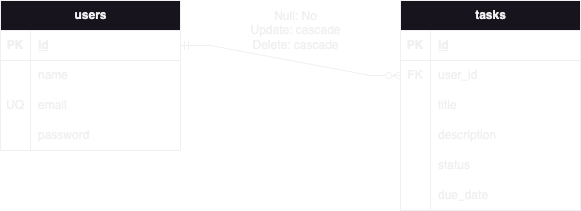

The diagram above was exported from draw.io. Its source (the exported page's mxGraphModel, read from the mxfile embedded in the PNG):
<mxGraphModel dx="1434" dy="854" grid="1" gridSize="10" guides="1" tooltips="1" connect="1" arrows="1" fold="1" page="1" pageScale="1" pageWidth="1169" pageHeight="827" math="0" shadow="0">
  <root>
    <mxCell id="0" />
    <mxCell id="1" parent="0" />
    <mxCell id="sz5veOiFhncaCPdRHXSh-1" value="users" style="shape=table;startSize=30;container=1;collapsible=1;childLayout=tableLayout;fixedRows=1;rowLines=0;fontStyle=1;align=center;resizeLast=1;html=1;" vertex="1" parent="1">
      <mxGeometry x="200" y="120" width="180" height="150" as="geometry" />
    </mxCell>
    <mxCell id="sz5veOiFhncaCPdRHXSh-2" value="" style="shape=tableRow;horizontal=0;startSize=0;swimlaneHead=0;swimlaneBody=0;fillColor=none;collapsible=0;dropTarget=0;points=[[0,0.5],[1,0.5]];portConstraint=eastwest;top=0;left=0;right=0;bottom=1;" vertex="1" parent="sz5veOiFhncaCPdRHXSh-1">
      <mxGeometry y="30" width="180" height="30" as="geometry" />
    </mxCell>
    <mxCell id="sz5veOiFhncaCPdRHXSh-3" value="PK" style="shape=partialRectangle;connectable=0;fillColor=none;top=0;left=0;bottom=0;right=0;fontStyle=1;overflow=hidden;whiteSpace=wrap;html=1;" vertex="1" parent="sz5veOiFhncaCPdRHXSh-2">
      <mxGeometry width="30" height="30" as="geometry">
        <mxRectangle width="30" height="30" as="alternateBounds" />
      </mxGeometry>
    </mxCell>
    <mxCell id="sz5veOiFhncaCPdRHXSh-4" value="id" style="shape=partialRectangle;connectable=0;fillColor=none;top=0;left=0;bottom=0;right=0;align=left;spacingLeft=6;fontStyle=5;overflow=hidden;whiteSpace=wrap;html=1;" vertex="1" parent="sz5veOiFhncaCPdRHXSh-2">
      <mxGeometry x="30" width="150" height="30" as="geometry">
        <mxRectangle width="150" height="30" as="alternateBounds" />
      </mxGeometry>
    </mxCell>
    <mxCell id="sz5veOiFhncaCPdRHXSh-5" value="" style="shape=tableRow;horizontal=0;startSize=0;swimlaneHead=0;swimlaneBody=0;fillColor=none;collapsible=0;dropTarget=0;points=[[0,0.5],[1,0.5]];portConstraint=eastwest;top=0;left=0;right=0;bottom=0;" vertex="1" parent="sz5veOiFhncaCPdRHXSh-1">
      <mxGeometry y="60" width="180" height="30" as="geometry" />
    </mxCell>
    <mxCell id="sz5veOiFhncaCPdRHXSh-6" value="" style="shape=partialRectangle;connectable=0;fillColor=none;top=0;left=0;bottom=0;right=0;editable=1;overflow=hidden;whiteSpace=wrap;html=1;" vertex="1" parent="sz5veOiFhncaCPdRHXSh-5">
      <mxGeometry width="30" height="30" as="geometry">
        <mxRectangle width="30" height="30" as="alternateBounds" />
      </mxGeometry>
    </mxCell>
    <mxCell id="sz5veOiFhncaCPdRHXSh-7" value="name" style="shape=partialRectangle;connectable=0;fillColor=none;top=0;left=0;bottom=0;right=0;align=left;spacingLeft=6;overflow=hidden;whiteSpace=wrap;html=1;" vertex="1" parent="sz5veOiFhncaCPdRHXSh-5">
      <mxGeometry x="30" width="150" height="30" as="geometry">
        <mxRectangle width="150" height="30" as="alternateBounds" />
      </mxGeometry>
    </mxCell>
    <mxCell id="sz5veOiFhncaCPdRHXSh-8" value="" style="shape=tableRow;horizontal=0;startSize=0;swimlaneHead=0;swimlaneBody=0;fillColor=none;collapsible=0;dropTarget=0;points=[[0,0.5],[1,0.5]];portConstraint=eastwest;top=0;left=0;right=0;bottom=0;" vertex="1" parent="sz5veOiFhncaCPdRHXSh-1">
      <mxGeometry y="90" width="180" height="30" as="geometry" />
    </mxCell>
    <mxCell id="sz5veOiFhncaCPdRHXSh-9" value="UQ" style="shape=partialRectangle;connectable=0;fillColor=none;top=0;left=0;bottom=0;right=0;editable=1;overflow=hidden;whiteSpace=wrap;html=1;" vertex="1" parent="sz5veOiFhncaCPdRHXSh-8">
      <mxGeometry width="30" height="30" as="geometry">
        <mxRectangle width="30" height="30" as="alternateBounds" />
      </mxGeometry>
    </mxCell>
    <mxCell id="sz5veOiFhncaCPdRHXSh-10" value="email" style="shape=partialRectangle;connectable=0;fillColor=none;top=0;left=0;bottom=0;right=0;align=left;spacingLeft=6;overflow=hidden;whiteSpace=wrap;html=1;" vertex="1" parent="sz5veOiFhncaCPdRHXSh-8">
      <mxGeometry x="30" width="150" height="30" as="geometry">
        <mxRectangle width="150" height="30" as="alternateBounds" />
      </mxGeometry>
    </mxCell>
    <mxCell id="sz5veOiFhncaCPdRHXSh-11" value="" style="shape=tableRow;horizontal=0;startSize=0;swimlaneHead=0;swimlaneBody=0;fillColor=none;collapsible=0;dropTarget=0;points=[[0,0.5],[1,0.5]];portConstraint=eastwest;top=0;left=0;right=0;bottom=0;" vertex="1" parent="sz5veOiFhncaCPdRHXSh-1">
      <mxGeometry y="120" width="180" height="30" as="geometry" />
    </mxCell>
    <mxCell id="sz5veOiFhncaCPdRHXSh-12" value="" style="shape=partialRectangle;connectable=0;fillColor=none;top=0;left=0;bottom=0;right=0;editable=1;overflow=hidden;whiteSpace=wrap;html=1;" vertex="1" parent="sz5veOiFhncaCPdRHXSh-11">
      <mxGeometry width="30" height="30" as="geometry">
        <mxRectangle width="30" height="30" as="alternateBounds" />
      </mxGeometry>
    </mxCell>
    <mxCell id="sz5veOiFhncaCPdRHXSh-13" value="password" style="shape=partialRectangle;connectable=0;fillColor=none;top=0;left=0;bottom=0;right=0;align=left;spacingLeft=6;overflow=hidden;whiteSpace=wrap;html=1;" vertex="1" parent="sz5veOiFhncaCPdRHXSh-11">
      <mxGeometry x="30" width="150" height="30" as="geometry">
        <mxRectangle width="150" height="30" as="alternateBounds" />
      </mxGeometry>
    </mxCell>
    <mxCell id="sz5veOiFhncaCPdRHXSh-27" value="tasks" style="shape=table;startSize=30;container=1;collapsible=1;childLayout=tableLayout;fixedRows=1;rowLines=0;fontStyle=1;align=center;resizeLast=1;html=1;" vertex="1" parent="1">
      <mxGeometry x="600" y="120" width="180" height="210" as="geometry" />
    </mxCell>
    <mxCell id="sz5veOiFhncaCPdRHXSh-28" value="" style="shape=tableRow;horizontal=0;startSize=0;swimlaneHead=0;swimlaneBody=0;fillColor=none;collapsible=0;dropTarget=0;points=[[0,0.5],[1,0.5]];portConstraint=eastwest;top=0;left=0;right=0;bottom=1;" vertex="1" parent="sz5veOiFhncaCPdRHXSh-27">
      <mxGeometry y="30" width="180" height="30" as="geometry" />
    </mxCell>
    <mxCell id="sz5veOiFhncaCPdRHXSh-29" value="PK" style="shape=partialRectangle;connectable=0;fillColor=none;top=0;left=0;bottom=0;right=0;fontStyle=1;overflow=hidden;whiteSpace=wrap;html=1;" vertex="1" parent="sz5veOiFhncaCPdRHXSh-28">
      <mxGeometry width="30" height="30" as="geometry">
        <mxRectangle width="30" height="30" as="alternateBounds" />
      </mxGeometry>
    </mxCell>
    <mxCell id="sz5veOiFhncaCPdRHXSh-30" value="id" style="shape=partialRectangle;connectable=0;fillColor=none;top=0;left=0;bottom=0;right=0;align=left;spacingLeft=6;fontStyle=5;overflow=hidden;whiteSpace=wrap;html=1;" vertex="1" parent="sz5veOiFhncaCPdRHXSh-28">
      <mxGeometry x="30" width="150" height="30" as="geometry">
        <mxRectangle width="150" height="30" as="alternateBounds" />
      </mxGeometry>
    </mxCell>
    <mxCell id="sz5veOiFhncaCPdRHXSh-66" style="shape=tableRow;horizontal=0;startSize=0;swimlaneHead=0;swimlaneBody=0;fillColor=none;collapsible=0;dropTarget=0;points=[[0,0.5],[1,0.5]];portConstraint=eastwest;top=0;left=0;right=0;bottom=0;" vertex="1" parent="sz5veOiFhncaCPdRHXSh-27">
      <mxGeometry y="60" width="180" height="30" as="geometry" />
    </mxCell>
    <mxCell id="sz5veOiFhncaCPdRHXSh-67" value="FK" style="shape=partialRectangle;connectable=0;fillColor=none;top=0;left=0;bottom=0;right=0;editable=1;overflow=hidden;whiteSpace=wrap;html=1;" vertex="1" parent="sz5veOiFhncaCPdRHXSh-66">
      <mxGeometry width="30" height="30" as="geometry">
        <mxRectangle width="30" height="30" as="alternateBounds" />
      </mxGeometry>
    </mxCell>
    <mxCell id="sz5veOiFhncaCPdRHXSh-68" value="user_id" style="shape=partialRectangle;connectable=0;fillColor=none;top=0;left=0;bottom=0;right=0;align=left;spacingLeft=6;overflow=hidden;whiteSpace=wrap;html=1;" vertex="1" parent="sz5veOiFhncaCPdRHXSh-66">
      <mxGeometry x="30" width="150" height="30" as="geometry">
        <mxRectangle width="150" height="30" as="alternateBounds" />
      </mxGeometry>
    </mxCell>
    <mxCell id="sz5veOiFhncaCPdRHXSh-31" value="" style="shape=tableRow;horizontal=0;startSize=0;swimlaneHead=0;swimlaneBody=0;fillColor=none;collapsible=0;dropTarget=0;points=[[0,0.5],[1,0.5]];portConstraint=eastwest;top=0;left=0;right=0;bottom=0;" vertex="1" parent="sz5veOiFhncaCPdRHXSh-27">
      <mxGeometry y="90" width="180" height="30" as="geometry" />
    </mxCell>
    <mxCell id="sz5veOiFhncaCPdRHXSh-32" value="" style="shape=partialRectangle;connectable=0;fillColor=none;top=0;left=0;bottom=0;right=0;editable=1;overflow=hidden;whiteSpace=wrap;html=1;" vertex="1" parent="sz5veOiFhncaCPdRHXSh-31">
      <mxGeometry width="30" height="30" as="geometry">
        <mxRectangle width="30" height="30" as="alternateBounds" />
      </mxGeometry>
    </mxCell>
    <mxCell id="sz5veOiFhncaCPdRHXSh-33" value="title" style="shape=partialRectangle;connectable=0;fillColor=none;top=0;left=0;bottom=0;right=0;align=left;spacingLeft=6;overflow=hidden;whiteSpace=wrap;html=1;" vertex="1" parent="sz5veOiFhncaCPdRHXSh-31">
      <mxGeometry x="30" width="150" height="30" as="geometry">
        <mxRectangle width="150" height="30" as="alternateBounds" />
      </mxGeometry>
    </mxCell>
    <mxCell id="sz5veOiFhncaCPdRHXSh-34" value="" style="shape=tableRow;horizontal=0;startSize=0;swimlaneHead=0;swimlaneBody=0;fillColor=none;collapsible=0;dropTarget=0;points=[[0,0.5],[1,0.5]];portConstraint=eastwest;top=0;left=0;right=0;bottom=0;" vertex="1" parent="sz5veOiFhncaCPdRHXSh-27">
      <mxGeometry y="120" width="180" height="30" as="geometry" />
    </mxCell>
    <mxCell id="sz5veOiFhncaCPdRHXSh-35" value="" style="shape=partialRectangle;connectable=0;fillColor=none;top=0;left=0;bottom=0;right=0;editable=1;overflow=hidden;whiteSpace=wrap;html=1;" vertex="1" parent="sz5veOiFhncaCPdRHXSh-34">
      <mxGeometry width="30" height="30" as="geometry">
        <mxRectangle width="30" height="30" as="alternateBounds" />
      </mxGeometry>
    </mxCell>
    <mxCell id="sz5veOiFhncaCPdRHXSh-36" value="description" style="shape=partialRectangle;connectable=0;fillColor=none;top=0;left=0;bottom=0;right=0;align=left;spacingLeft=6;overflow=hidden;whiteSpace=wrap;html=1;" vertex="1" parent="sz5veOiFhncaCPdRHXSh-34">
      <mxGeometry x="30" width="150" height="30" as="geometry">
        <mxRectangle width="150" height="30" as="alternateBounds" />
      </mxGeometry>
    </mxCell>
    <mxCell id="sz5veOiFhncaCPdRHXSh-37" value="" style="shape=tableRow;horizontal=0;startSize=0;swimlaneHead=0;swimlaneBody=0;fillColor=none;collapsible=0;dropTarget=0;points=[[0,0.5],[1,0.5]];portConstraint=eastwest;top=0;left=0;right=0;bottom=0;" vertex="1" parent="sz5veOiFhncaCPdRHXSh-27">
      <mxGeometry y="150" width="180" height="30" as="geometry" />
    </mxCell>
    <mxCell id="sz5veOiFhncaCPdRHXSh-38" value="" style="shape=partialRectangle;connectable=0;fillColor=none;top=0;left=0;bottom=0;right=0;editable=1;overflow=hidden;whiteSpace=wrap;html=1;" vertex="1" parent="sz5veOiFhncaCPdRHXSh-37">
      <mxGeometry width="30" height="30" as="geometry">
        <mxRectangle width="30" height="30" as="alternateBounds" />
      </mxGeometry>
    </mxCell>
    <mxCell id="sz5veOiFhncaCPdRHXSh-39" value="status" style="shape=partialRectangle;connectable=0;fillColor=none;top=0;left=0;bottom=0;right=0;align=left;spacingLeft=6;overflow=hidden;whiteSpace=wrap;html=1;" vertex="1" parent="sz5veOiFhncaCPdRHXSh-37">
      <mxGeometry x="30" width="150" height="30" as="geometry">
        <mxRectangle width="150" height="30" as="alternateBounds" />
      </mxGeometry>
    </mxCell>
    <mxCell id="sz5veOiFhncaCPdRHXSh-41" style="shape=tableRow;horizontal=0;startSize=0;swimlaneHead=0;swimlaneBody=0;fillColor=none;collapsible=0;dropTarget=0;points=[[0,0.5],[1,0.5]];portConstraint=eastwest;top=0;left=0;right=0;bottom=0;" vertex="1" parent="sz5veOiFhncaCPdRHXSh-27">
      <mxGeometry y="180" width="180" height="30" as="geometry" />
    </mxCell>
    <mxCell id="sz5veOiFhncaCPdRHXSh-42" style="shape=partialRectangle;connectable=0;fillColor=none;top=0;left=0;bottom=0;right=0;editable=1;overflow=hidden;whiteSpace=wrap;html=1;" vertex="1" parent="sz5veOiFhncaCPdRHXSh-41">
      <mxGeometry width="30" height="30" as="geometry">
        <mxRectangle width="30" height="30" as="alternateBounds" />
      </mxGeometry>
    </mxCell>
    <mxCell id="sz5veOiFhncaCPdRHXSh-43" value="due_date" style="shape=partialRectangle;connectable=0;fillColor=none;top=0;left=0;bottom=0;right=0;align=left;spacingLeft=6;overflow=hidden;whiteSpace=wrap;html=1;" vertex="1" parent="sz5veOiFhncaCPdRHXSh-41">
      <mxGeometry x="30" width="150" height="30" as="geometry">
        <mxRectangle width="150" height="30" as="alternateBounds" />
      </mxGeometry>
    </mxCell>
    <mxCell id="sz5veOiFhncaCPdRHXSh-70" value="Null: No&lt;br&gt;Update: cascade&lt;br&gt;Delete: cascade" style="text;html=1;align=center;verticalAlign=middle;resizable=0;points=[];autosize=1;strokeColor=none;fillColor=none;" vertex="1" parent="1">
      <mxGeometry x="440" y="120" width="110" height="60" as="geometry" />
    </mxCell>
    <mxCell id="sz5veOiFhncaCPdRHXSh-71" value="" style="edgeStyle=entityRelationEdgeStyle;fontSize=12;html=1;endArrow=ERzeroToMany;startArrow=ERmandOne;rounded=0;exitX=1;exitY=0.5;exitDx=0;exitDy=0;entryX=0;entryY=0.5;entryDx=0;entryDy=0;" edge="1" parent="1" source="sz5veOiFhncaCPdRHXSh-2" target="sz5veOiFhncaCPdRHXSh-66">
      <mxGeometry width="100" height="100" relative="1" as="geometry">
        <mxPoint x="560" y="330" as="sourcePoint" />
        <mxPoint x="660" y="230" as="targetPoint" />
      </mxGeometry>
    </mxCell>
  </root>
</mxGraphModel>